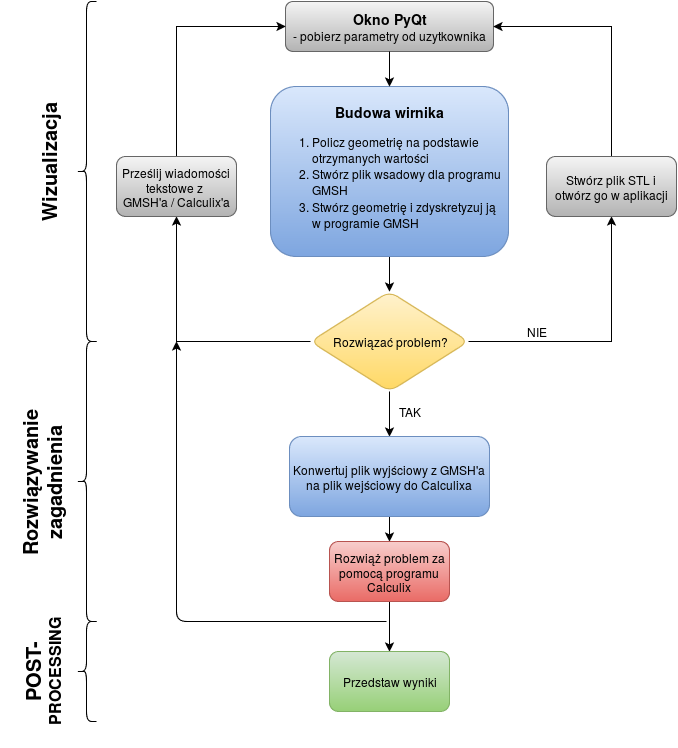

The diagram above was exported from draw.io. Its source (the exported page's mxGraphModel, read from the mxfile embedded in the PNG):
<mxGraphModel dx="880" dy="467" grid="1" gridSize="10" guides="1" tooltips="1" connect="1" arrows="1" fold="1" page="1" pageScale="1" pageWidth="826" pageHeight="1169" background="#ffffff" math="0" shadow="0">
  <root>
    <mxCell id="0" />
    <mxCell id="1" parent="0" />
    <mxCell id="3" value="&lt;font style=&quot;font-size: 14px&quot;&gt;&lt;b&gt;Okno PyQt&lt;/b&gt;&lt;/font&gt;&lt;div style=&quot;text-align: center&quot;&gt;&lt;span style=&quot;line-height: 16.8px&quot;&gt;&lt;font style=&quot;font-size: 12px&quot;&gt;- pobierz parametry od uzytkownika&lt;/font&gt;&lt;/span&gt;&lt;/div&gt;" style="html=1;rounded=1;glass=0;shadow=0;comic=0;plain-gray" parent="1" vertex="1">
      <mxGeometry x="309" y="70" width="208" height="50" as="geometry" />
    </mxCell>
    <mxCell id="10" style="edgeStyle=orthogonalEdgeStyle;rounded=0;html=1;entryX=0.5;entryY=0;jettySize=auto;orthogonalLoop=1;" parent="1" source="4" target="9" edge="1">
      <mxGeometry relative="1" as="geometry" />
    </mxCell>
    <mxCell id="4" value="&lt;span style=&quot;font-size: 14px ; line-height: 16.8px&quot;&gt;&lt;b&gt;Budowa wirnika&lt;/b&gt;&lt;/span&gt;&lt;div align=&quot;left&quot;&gt;&lt;ol&gt;&lt;li&gt;Policz geometrię na podstawie otrzymanych wartości&lt;/li&gt;&lt;li&gt;Stwórz plik wsadowy dla programu GMSH&lt;/li&gt;&lt;li&gt;Stwórz geometrię i zdyskretyzuj ją w programie GMSH&lt;/li&gt;&lt;/ol&gt;&lt;/div&gt;" style="whiteSpace=wrap;html=1;plain-blue;rounded=1;" parent="1" vertex="1">
      <mxGeometry x="294" y="155" width="238" height="170" as="geometry" />
    </mxCell>
    <mxCell id="7" value="" style="endArrow=classic;html=1;exitX=0.5;exitY=1;entryX=0.5;entryY=0;" parent="1" source="3" target="4" edge="1">
      <mxGeometry width="50" height="50" relative="1" as="geometry">
        <mxPoint x="10" y="60" as="sourcePoint" />
        <mxPoint x="60" y="10" as="targetPoint" />
      </mxGeometry>
    </mxCell>
    <mxCell id="12" style="edgeStyle=orthogonalEdgeStyle;rounded=0;html=1;entryX=0.5;entryY=1;jettySize=auto;orthogonalLoop=1;" parent="1" source="9" target="11" edge="1">
      <mxGeometry relative="1" as="geometry" />
    </mxCell>
    <mxCell id="15" style="edgeStyle=orthogonalEdgeStyle;rounded=0;html=1;entryX=0.5;entryY=0;jettySize=auto;orthogonalLoop=1;" parent="1" source="9" target="14" edge="1">
      <mxGeometry relative="1" as="geometry" />
    </mxCell>
    <mxCell id="24" style="edgeStyle=orthogonalEdgeStyle;rounded=0;html=1;entryX=0.5;entryY=1;jettySize=auto;orthogonalLoop=1;" parent="1" source="9" target="23" edge="1">
      <mxGeometry relative="1" as="geometry" />
    </mxCell>
    <mxCell id="9" value="Rozwiązać problem?" style="rhombus;whiteSpace=wrap;html=1;rounded=1;shadow=0;glass=0;comic=0;plain-yellow" parent="1" vertex="1">
      <mxGeometry x="334" y="360" width="158" height="100" as="geometry" />
    </mxCell>
    <mxCell id="13" style="edgeStyle=orthogonalEdgeStyle;rounded=0;html=1;entryX=1;entryY=0.5;jettySize=auto;orthogonalLoop=1;" parent="1" source="11" target="3" edge="1">
      <mxGeometry relative="1" as="geometry">
        <Array as="points">
          <mxPoint x="635" y="95" />
        </Array>
      </mxGeometry>
    </mxCell>
    <mxCell id="11" value="Stwórz plik STL&amp;nbsp;&lt;span style=&quot;line-height: 1.2&quot;&gt;i otwórz go w aplikacji&lt;/span&gt;" style="whiteSpace=wrap;html=1;rounded=1;shadow=0;glass=0;comic=0;plain-gray" parent="1" vertex="1">
      <mxGeometry x="570" y="225" width="130" height="60" as="geometry" />
    </mxCell>
    <mxCell id="21" style="edgeStyle=orthogonalEdgeStyle;rounded=0;html=1;entryX=0.5;entryY=0;jettySize=auto;orthogonalLoop=1;" parent="1" source="14" target="19" edge="1">
      <mxGeometry relative="1" as="geometry" />
    </mxCell>
    <mxCell id="14" value="Konwertuj plik wyjściowy z GMSH'a na plik wejściowy do Calculixa" style="whiteSpace=wrap;html=1;rounded=1;shadow=0;glass=0;comic=0;plain-blue" parent="1" vertex="1">
      <mxGeometry x="313" y="505" width="200" height="80" as="geometry" />
    </mxCell>
    <mxCell id="16" value="TAK" style="text;html=1;strokeColor=none;fillColor=none;align=center;verticalAlign=middle;whiteSpace=wrap;overflow=hidden;rounded=1;shadow=0;glass=0;comic=0;" parent="1" vertex="1">
      <mxGeometry x="413" y="470" width="40" height="20" as="geometry" />
    </mxCell>
    <mxCell id="17" value="NIE" style="text;html=1;strokeColor=none;fillColor=none;align=center;verticalAlign=middle;whiteSpace=wrap;overflow=hidden;rounded=1;shadow=0;glass=0;comic=0;" parent="1" vertex="1">
      <mxGeometry x="540" y="390" width="40" height="20" as="geometry" />
    </mxCell>
    <mxCell id="22" style="edgeStyle=orthogonalEdgeStyle;rounded=0;html=1;entryX=0.5;entryY=0;jettySize=auto;orthogonalLoop=1;" parent="1" source="19" target="20" edge="1">
      <mxGeometry relative="1" as="geometry" />
    </mxCell>
    <mxCell id="19" value="Rozwiąż problem za pomocą programu Calculix" style="whiteSpace=wrap;html=1;rounded=1;shadow=0;glass=0;comic=0;plain-red" parent="1" vertex="1">
      <mxGeometry x="353" y="610" width="120" height="60" as="geometry" />
    </mxCell>
    <mxCell id="20" value="Przedstaw wyniki" style="whiteSpace=wrap;html=1;rounded=1;shadow=0;glass=0;comic=0;plain-green" parent="1" vertex="1">
      <mxGeometry x="353" y="720" width="120" height="60" as="geometry" />
    </mxCell>
    <mxCell id="25" style="edgeStyle=orthogonalEdgeStyle;rounded=0;html=1;entryX=0;entryY=0.5;jettySize=auto;orthogonalLoop=1;" parent="1" source="23" target="3" edge="1">
      <mxGeometry relative="1" as="geometry">
        <Array as="points">
          <mxPoint x="200" y="95" />
        </Array>
      </mxGeometry>
    </mxCell>
    <mxCell id="23" value="Prześlij wiadomości tekstowe z&amp;nbsp;&lt;div&gt;GMSH'a / Calculix'a&lt;/div&gt;" style="whiteSpace=wrap;html=1;rounded=1;shadow=0;glass=0;comic=0;plain-gray" parent="1" vertex="1">
      <mxGeometry x="140" y="225" width="120" height="60" as="geometry" />
    </mxCell>
    <mxCell id="27" value="" style="endArrow=classic;html=1;" parent="1" edge="1">
      <mxGeometry width="50" height="50" relative="1" as="geometry">
        <mxPoint x="410" y="690" as="sourcePoint" />
        <mxPoint x="200" y="410" as="targetPoint" />
        <Array as="points">
          <mxPoint x="200" y="690" />
        </Array>
      </mxGeometry>
    </mxCell>
    <mxCell id="30" value="" style="shape=curlyBracket;whiteSpace=wrap;html=1;rounded=1;shadow=0;glass=0;comic=0;" parent="1" vertex="1">
      <mxGeometry x="100" y="410" width="20" height="280" as="geometry" />
    </mxCell>
    <mxCell id="31" value="" style="shape=curlyBracket;whiteSpace=wrap;html=1;rounded=1;shadow=0;glass=0;comic=0;" parent="1" vertex="1">
      <mxGeometry x="100" y="690" width="20" height="100" as="geometry" />
    </mxCell>
    <mxCell id="32" value="&lt;font style=&quot;font-size: 12px&quot;&gt;&lt;b&gt;&lt;font style=&quot;font-size: 15px&quot;&gt;&lt;font style=&quot;font-size: 20px&quot;&gt;Wizualizacja&lt;/font&gt;&lt;br&gt;&lt;/font&gt;&lt;/b&gt;&lt;/font&gt;" style="text;html=1;strokeColor=none;fillColor=none;align=center;verticalAlign=middle;whiteSpace=wrap;overflow=hidden;rounded=1;shadow=0;glass=0;comic=0;rotation=-90;" parent="1" vertex="1">
      <mxGeometry x="-14" y="207" width="170" height="48" as="geometry" />
    </mxCell>
    <mxCell id="33" value="&lt;font style=&quot;font-size: 16px&quot;&gt;&lt;b&gt;&lt;font style=&quot;font-size: 20px&quot;&gt;POST-&lt;/font&gt;&lt;/b&gt;&lt;/font&gt;&lt;div&gt;&lt;b&gt;&lt;font style=&quot;font-size: 16px&quot; size=&quot;4&quot;&gt;PROCESSING&lt;/font&gt;&lt;/b&gt;&lt;/div&gt;" style="text;html=1;strokeColor=none;fillColor=none;align=center;verticalAlign=middle;whiteSpace=wrap;overflow=hidden;rounded=1;shadow=0;glass=0;comic=0;rotation=-90;arcSize=0;" parent="1" vertex="1">
      <mxGeometry x="-10" y="700" width="150" height="80" as="geometry" />
    </mxCell>
    <mxCell id="34" value="&lt;b&gt;&lt;font style=&quot;font-size: 20px&quot;&gt;Rozwiązywanie zagadnienia&lt;br&gt;&lt;/font&gt;&lt;/b&gt;" style="text;html=1;strokeColor=none;fillColor=none;align=center;verticalAlign=middle;whiteSpace=wrap;overflow=hidden;rounded=1;shadow=0;glass=0;comic=0;rotation=-90;" parent="1" vertex="1">
      <mxGeometry x="-60" y="522" width="250" height="57" as="geometry" />
    </mxCell>
    <mxCell id="36" value="" style="shape=curlyBracket;whiteSpace=wrap;html=1;rounded=1;shadow=0;glass=0;comic=0;" vertex="1" parent="1">
      <mxGeometry x="100" y="70" width="20" height="340" as="geometry" />
    </mxCell>
  </root>
</mxGraphModel>